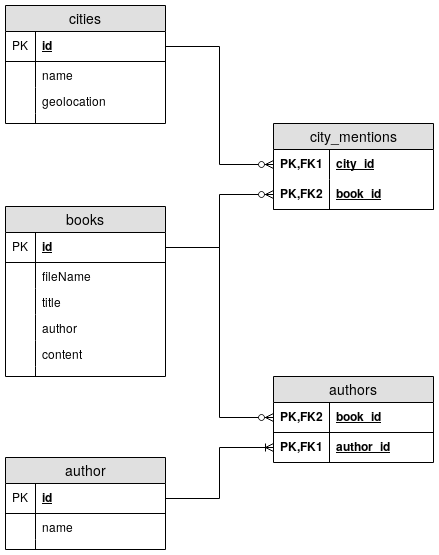

The diagram above was exported from draw.io. Its source (the exported page's mxGraphModel, read from the mxfile embedded in the PNG):
<mxGraphModel dx="1180" dy="710" grid="1" gridSize="10" guides="1" tooltips="1" connect="1" arrows="1" fold="1" page="1" pageScale="1" pageWidth="827" pageHeight="1169" math="0" shadow="0">
  <root>
    <mxCell id="0" />
    <mxCell id="1" parent="0" />
    <mxCell id="K7nDDSgyJ_qrYDvIsjP1-1" value="cities" style="swimlane;fontStyle=0;childLayout=stackLayout;horizontal=1;startSize=26;fillColor=#e0e0e0;horizontalStack=0;resizeParent=1;resizeParentMax=0;resizeLast=0;collapsible=1;marginBottom=0;swimlaneFillColor=#ffffff;align=center;fontSize=14;" vertex="1" parent="1">
      <mxGeometry x="40" y="40" width="160" height="118" as="geometry" />
    </mxCell>
    <mxCell id="K7nDDSgyJ_qrYDvIsjP1-2" value="id" style="shape=partialRectangle;top=0;left=0;right=0;bottom=1;align=left;verticalAlign=middle;fillColor=none;spacingLeft=34;spacingRight=4;overflow=hidden;rotatable=0;points=[[0,0.5],[1,0.5]];portConstraint=eastwest;dropTarget=0;fontStyle=5;fontSize=12;" vertex="1" parent="K7nDDSgyJ_qrYDvIsjP1-1">
      <mxGeometry y="26" width="160" height="30" as="geometry" />
    </mxCell>
    <mxCell id="K7nDDSgyJ_qrYDvIsjP1-3" value="PK" style="shape=partialRectangle;top=0;left=0;bottom=0;fillColor=none;align=left;verticalAlign=middle;spacingLeft=4;spacingRight=4;overflow=hidden;rotatable=0;points=[];portConstraint=eastwest;part=1;fontSize=12;" vertex="1" connectable="0" parent="K7nDDSgyJ_qrYDvIsjP1-2">
      <mxGeometry width="30" height="30" as="geometry" />
    </mxCell>
    <mxCell id="K7nDDSgyJ_qrYDvIsjP1-4" value="name" style="shape=partialRectangle;top=0;left=0;right=0;bottom=0;align=left;verticalAlign=top;fillColor=none;spacingLeft=34;spacingRight=4;overflow=hidden;rotatable=0;points=[[0,0.5],[1,0.5]];portConstraint=eastwest;dropTarget=0;fontSize=12;" vertex="1" parent="K7nDDSgyJ_qrYDvIsjP1-1">
      <mxGeometry y="56" width="160" height="26" as="geometry" />
    </mxCell>
    <mxCell id="K7nDDSgyJ_qrYDvIsjP1-5" value="" style="shape=partialRectangle;top=0;left=0;bottom=0;fillColor=none;align=left;verticalAlign=top;spacingLeft=4;spacingRight=4;overflow=hidden;rotatable=0;points=[];portConstraint=eastwest;part=1;fontSize=12;" vertex="1" connectable="0" parent="K7nDDSgyJ_qrYDvIsjP1-4">
      <mxGeometry width="30" height="26" as="geometry" />
    </mxCell>
    <mxCell id="K7nDDSgyJ_qrYDvIsjP1-6" value="geolocation" style="shape=partialRectangle;top=0;left=0;right=0;bottom=0;align=left;verticalAlign=top;fillColor=none;spacingLeft=34;spacingRight=4;overflow=hidden;rotatable=0;points=[[0,0.5],[1,0.5]];portConstraint=eastwest;dropTarget=0;fontSize=12;" vertex="1" parent="K7nDDSgyJ_qrYDvIsjP1-1">
      <mxGeometry y="82" width="160" height="26" as="geometry" />
    </mxCell>
    <mxCell id="K7nDDSgyJ_qrYDvIsjP1-7" value="" style="shape=partialRectangle;top=0;left=0;bottom=0;fillColor=none;align=left;verticalAlign=top;spacingLeft=4;spacingRight=4;overflow=hidden;rotatable=0;points=[];portConstraint=eastwest;part=1;fontSize=12;" vertex="1" connectable="0" parent="K7nDDSgyJ_qrYDvIsjP1-6">
      <mxGeometry width="30" height="26" as="geometry" />
    </mxCell>
    <mxCell id="K7nDDSgyJ_qrYDvIsjP1-10" value="" style="shape=partialRectangle;top=0;left=0;right=0;bottom=0;align=left;verticalAlign=top;fillColor=none;spacingLeft=34;spacingRight=4;overflow=hidden;rotatable=0;points=[[0,0.5],[1,0.5]];portConstraint=eastwest;dropTarget=0;fontSize=12;" vertex="1" parent="K7nDDSgyJ_qrYDvIsjP1-1">
      <mxGeometry y="108" width="160" height="10" as="geometry" />
    </mxCell>
    <mxCell id="K7nDDSgyJ_qrYDvIsjP1-11" value="" style="shape=partialRectangle;top=0;left=0;bottom=0;fillColor=none;align=left;verticalAlign=top;spacingLeft=4;spacingRight=4;overflow=hidden;rotatable=0;points=[];portConstraint=eastwest;part=1;fontSize=12;" vertex="1" connectable="0" parent="K7nDDSgyJ_qrYDvIsjP1-10">
      <mxGeometry width="30" height="10" as="geometry" />
    </mxCell>
    <mxCell id="K7nDDSgyJ_qrYDvIsjP1-12" value="author" style="swimlane;fontStyle=0;childLayout=stackLayout;horizontal=1;startSize=26;fillColor=#e0e0e0;horizontalStack=0;resizeParent=1;resizeParentMax=0;resizeLast=0;collapsible=1;marginBottom=0;swimlaneFillColor=#ffffff;align=center;fontSize=14;" vertex="1" parent="1">
      <mxGeometry x="40" y="492" width="160" height="92" as="geometry" />
    </mxCell>
    <mxCell id="K7nDDSgyJ_qrYDvIsjP1-13" value="id" style="shape=partialRectangle;top=0;left=0;right=0;bottom=1;align=left;verticalAlign=middle;fillColor=none;spacingLeft=34;spacingRight=4;overflow=hidden;rotatable=0;points=[[0,0.5],[1,0.5]];portConstraint=eastwest;dropTarget=0;fontStyle=5;fontSize=12;" vertex="1" parent="K7nDDSgyJ_qrYDvIsjP1-12">
      <mxGeometry y="26" width="160" height="30" as="geometry" />
    </mxCell>
    <mxCell id="K7nDDSgyJ_qrYDvIsjP1-14" value="PK" style="shape=partialRectangle;top=0;left=0;bottom=0;fillColor=none;align=left;verticalAlign=middle;spacingLeft=4;spacingRight=4;overflow=hidden;rotatable=0;points=[];portConstraint=eastwest;part=1;fontSize=12;" vertex="1" connectable="0" parent="K7nDDSgyJ_qrYDvIsjP1-13">
      <mxGeometry width="30" height="30" as="geometry" />
    </mxCell>
    <mxCell id="K7nDDSgyJ_qrYDvIsjP1-15" value="name" style="shape=partialRectangle;top=0;left=0;right=0;bottom=0;align=left;verticalAlign=top;fillColor=none;spacingLeft=34;spacingRight=4;overflow=hidden;rotatable=0;points=[[0,0.5],[1,0.5]];portConstraint=eastwest;dropTarget=0;fontSize=12;" vertex="1" parent="K7nDDSgyJ_qrYDvIsjP1-12">
      <mxGeometry y="56" width="160" height="26" as="geometry" />
    </mxCell>
    <mxCell id="K7nDDSgyJ_qrYDvIsjP1-16" value="" style="shape=partialRectangle;top=0;left=0;bottom=0;fillColor=none;align=left;verticalAlign=top;spacingLeft=4;spacingRight=4;overflow=hidden;rotatable=0;points=[];portConstraint=eastwest;part=1;fontSize=12;" vertex="1" connectable="0" parent="K7nDDSgyJ_qrYDvIsjP1-15">
      <mxGeometry width="30" height="26" as="geometry" />
    </mxCell>
    <mxCell id="K7nDDSgyJ_qrYDvIsjP1-21" value="" style="shape=partialRectangle;top=0;left=0;right=0;bottom=0;align=left;verticalAlign=top;fillColor=none;spacingLeft=34;spacingRight=4;overflow=hidden;rotatable=0;points=[[0,0.5],[1,0.5]];portConstraint=eastwest;dropTarget=0;fontSize=12;" vertex="1" parent="K7nDDSgyJ_qrYDvIsjP1-12">
      <mxGeometry y="82" width="160" height="10" as="geometry" />
    </mxCell>
    <mxCell id="K7nDDSgyJ_qrYDvIsjP1-22" value="" style="shape=partialRectangle;top=0;left=0;bottom=0;fillColor=none;align=left;verticalAlign=top;spacingLeft=4;spacingRight=4;overflow=hidden;rotatable=0;points=[];portConstraint=eastwest;part=1;fontSize=12;" vertex="1" connectable="0" parent="K7nDDSgyJ_qrYDvIsjP1-21">
      <mxGeometry width="30" height="10" as="geometry" />
    </mxCell>
    <mxCell id="K7nDDSgyJ_qrYDvIsjP1-23" value="books" style="swimlane;fontStyle=0;childLayout=stackLayout;horizontal=1;startSize=26;fillColor=#e0e0e0;horizontalStack=0;resizeParent=1;resizeParentMax=0;resizeLast=0;collapsible=1;marginBottom=0;swimlaneFillColor=#ffffff;align=center;fontSize=14;" vertex="1" parent="1">
      <mxGeometry x="40" y="241" width="160" height="170" as="geometry" />
    </mxCell>
    <mxCell id="K7nDDSgyJ_qrYDvIsjP1-24" value="id" style="shape=partialRectangle;top=0;left=0;right=0;bottom=1;align=left;verticalAlign=middle;fillColor=none;spacingLeft=34;spacingRight=4;overflow=hidden;rotatable=0;points=[[0,0.5],[1,0.5]];portConstraint=eastwest;dropTarget=0;fontStyle=5;fontSize=12;" vertex="1" parent="K7nDDSgyJ_qrYDvIsjP1-23">
      <mxGeometry y="26" width="160" height="30" as="geometry" />
    </mxCell>
    <mxCell id="K7nDDSgyJ_qrYDvIsjP1-25" value="PK" style="shape=partialRectangle;top=0;left=0;bottom=0;fillColor=none;align=left;verticalAlign=middle;spacingLeft=4;spacingRight=4;overflow=hidden;rotatable=0;points=[];portConstraint=eastwest;part=1;fontSize=12;" vertex="1" connectable="0" parent="K7nDDSgyJ_qrYDvIsjP1-24">
      <mxGeometry width="30" height="30" as="geometry" />
    </mxCell>
    <mxCell id="K7nDDSgyJ_qrYDvIsjP1-26" value="fileName" style="shape=partialRectangle;top=0;left=0;right=0;bottom=0;align=left;verticalAlign=top;fillColor=none;spacingLeft=34;spacingRight=4;overflow=hidden;rotatable=0;points=[[0,0.5],[1,0.5]];portConstraint=eastwest;dropTarget=0;fontSize=12;" vertex="1" parent="K7nDDSgyJ_qrYDvIsjP1-23">
      <mxGeometry y="56" width="160" height="26" as="geometry" />
    </mxCell>
    <mxCell id="K7nDDSgyJ_qrYDvIsjP1-27" value="" style="shape=partialRectangle;top=0;left=0;bottom=0;fillColor=none;align=left;verticalAlign=top;spacingLeft=4;spacingRight=4;overflow=hidden;rotatable=0;points=[];portConstraint=eastwest;part=1;fontSize=12;" vertex="1" connectable="0" parent="K7nDDSgyJ_qrYDvIsjP1-26">
      <mxGeometry width="30" height="26" as="geometry" />
    </mxCell>
    <mxCell id="K7nDDSgyJ_qrYDvIsjP1-28" value="title" style="shape=partialRectangle;top=0;left=0;right=0;bottom=0;align=left;verticalAlign=top;fillColor=none;spacingLeft=34;spacingRight=4;overflow=hidden;rotatable=0;points=[[0,0.5],[1,0.5]];portConstraint=eastwest;dropTarget=0;fontSize=12;" vertex="1" parent="K7nDDSgyJ_qrYDvIsjP1-23">
      <mxGeometry y="82" width="160" height="26" as="geometry" />
    </mxCell>
    <mxCell id="K7nDDSgyJ_qrYDvIsjP1-29" value="" style="shape=partialRectangle;top=0;left=0;bottom=0;fillColor=none;align=left;verticalAlign=top;spacingLeft=4;spacingRight=4;overflow=hidden;rotatable=0;points=[];portConstraint=eastwest;part=1;fontSize=12;" vertex="1" connectable="0" parent="K7nDDSgyJ_qrYDvIsjP1-28">
      <mxGeometry width="30" height="26" as="geometry" />
    </mxCell>
    <mxCell id="K7nDDSgyJ_qrYDvIsjP1-30" value="author" style="shape=partialRectangle;top=0;left=0;right=0;bottom=0;align=left;verticalAlign=top;fillColor=none;spacingLeft=34;spacingRight=4;overflow=hidden;rotatable=0;points=[[0,0.5],[1,0.5]];portConstraint=eastwest;dropTarget=0;fontSize=12;" vertex="1" parent="K7nDDSgyJ_qrYDvIsjP1-23">
      <mxGeometry y="108" width="160" height="26" as="geometry" />
    </mxCell>
    <mxCell id="K7nDDSgyJ_qrYDvIsjP1-31" value="" style="shape=partialRectangle;top=0;left=0;bottom=0;fillColor=none;align=left;verticalAlign=top;spacingLeft=4;spacingRight=4;overflow=hidden;rotatable=0;points=[];portConstraint=eastwest;part=1;fontSize=12;" vertex="1" connectable="0" parent="K7nDDSgyJ_qrYDvIsjP1-30">
      <mxGeometry width="30" height="26" as="geometry" />
    </mxCell>
    <mxCell id="K7nDDSgyJ_qrYDvIsjP1-34" value="content" style="shape=partialRectangle;top=0;left=0;right=0;bottom=0;align=left;verticalAlign=top;fillColor=none;spacingLeft=34;spacingRight=4;overflow=hidden;rotatable=0;points=[[0,0.5],[1,0.5]];portConstraint=eastwest;dropTarget=0;fontSize=12;" vertex="1" parent="K7nDDSgyJ_qrYDvIsjP1-23">
      <mxGeometry y="134" width="160" height="26" as="geometry" />
    </mxCell>
    <mxCell id="K7nDDSgyJ_qrYDvIsjP1-35" value="" style="shape=partialRectangle;top=0;left=0;bottom=0;fillColor=none;align=left;verticalAlign=top;spacingLeft=4;spacingRight=4;overflow=hidden;rotatable=0;points=[];portConstraint=eastwest;part=1;fontSize=12;" vertex="1" connectable="0" parent="K7nDDSgyJ_qrYDvIsjP1-34">
      <mxGeometry width="30" height="26" as="geometry" />
    </mxCell>
    <mxCell id="K7nDDSgyJ_qrYDvIsjP1-32" value="" style="shape=partialRectangle;top=0;left=0;right=0;bottom=0;align=left;verticalAlign=top;fillColor=none;spacingLeft=34;spacingRight=4;overflow=hidden;rotatable=0;points=[[0,0.5],[1,0.5]];portConstraint=eastwest;dropTarget=0;fontSize=12;" vertex="1" parent="K7nDDSgyJ_qrYDvIsjP1-23">
      <mxGeometry y="160" width="160" height="10" as="geometry" />
    </mxCell>
    <mxCell id="K7nDDSgyJ_qrYDvIsjP1-33" value="" style="shape=partialRectangle;top=0;left=0;bottom=0;fillColor=none;align=left;verticalAlign=top;spacingLeft=4;spacingRight=4;overflow=hidden;rotatable=0;points=[];portConstraint=eastwest;part=1;fontSize=12;" vertex="1" connectable="0" parent="K7nDDSgyJ_qrYDvIsjP1-32">
      <mxGeometry width="30" height="10" as="geometry" />
    </mxCell>
    <mxCell id="K7nDDSgyJ_qrYDvIsjP1-38" value="city_mentions" style="swimlane;fontStyle=0;childLayout=stackLayout;horizontal=1;startSize=26;fillColor=#e0e0e0;horizontalStack=0;resizeParent=1;resizeParentMax=0;resizeLast=0;collapsible=1;marginBottom=0;swimlaneFillColor=#ffffff;align=center;fontSize=14;" vertex="1" parent="1">
      <mxGeometry x="308" y="158" width="160" height="86" as="geometry" />
    </mxCell>
    <mxCell id="K7nDDSgyJ_qrYDvIsjP1-39" value="city_id" style="shape=partialRectangle;top=0;left=0;right=0;bottom=0;align=left;verticalAlign=middle;fillColor=none;spacingLeft=60;spacingRight=4;overflow=hidden;rotatable=0;points=[[0,0.5],[1,0.5]];portConstraint=eastwest;dropTarget=0;fontStyle=5;fontSize=12;" vertex="1" parent="K7nDDSgyJ_qrYDvIsjP1-38">
      <mxGeometry y="26" width="160" height="30" as="geometry" />
    </mxCell>
    <mxCell id="K7nDDSgyJ_qrYDvIsjP1-40" value="PK,FK1" style="shape=partialRectangle;fontStyle=1;top=0;left=0;bottom=0;fillColor=none;align=left;verticalAlign=middle;spacingLeft=4;spacingRight=4;overflow=hidden;rotatable=0;points=[];portConstraint=eastwest;part=1;fontSize=12;" vertex="1" connectable="0" parent="K7nDDSgyJ_qrYDvIsjP1-39">
      <mxGeometry width="56" height="30" as="geometry" />
    </mxCell>
    <mxCell id="K7nDDSgyJ_qrYDvIsjP1-41" value="book_id" style="shape=partialRectangle;top=0;left=0;right=0;bottom=1;align=left;verticalAlign=middle;fillColor=none;spacingLeft=60;spacingRight=4;overflow=hidden;rotatable=0;points=[[0,0.5],[1,0.5]];portConstraint=eastwest;dropTarget=0;fontStyle=5;fontSize=12;" vertex="1" parent="K7nDDSgyJ_qrYDvIsjP1-38">
      <mxGeometry y="56" width="160" height="30" as="geometry" />
    </mxCell>
    <mxCell id="K7nDDSgyJ_qrYDvIsjP1-42" value="PK,FK2" style="shape=partialRectangle;fontStyle=1;top=0;left=0;bottom=0;fillColor=none;align=left;verticalAlign=middle;spacingLeft=4;spacingRight=4;overflow=hidden;rotatable=0;points=[];portConstraint=eastwest;part=1;fontSize=12;" vertex="1" connectable="0" parent="K7nDDSgyJ_qrYDvIsjP1-41">
      <mxGeometry width="56" height="30" as="geometry" />
    </mxCell>
    <mxCell id="K7nDDSgyJ_qrYDvIsjP1-45" value="authors" style="swimlane;fontStyle=0;childLayout=stackLayout;horizontal=1;startSize=26;fillColor=#e0e0e0;horizontalStack=0;resizeParent=1;resizeParentMax=0;resizeLast=0;collapsible=1;marginBottom=0;swimlaneFillColor=#ffffff;align=center;fontSize=14;" vertex="1" parent="1">
      <mxGeometry x="308" y="411" width="160" height="86" as="geometry" />
    </mxCell>
    <mxCell id="K7nDDSgyJ_qrYDvIsjP1-48" value="book_id" style="shape=partialRectangle;top=0;left=0;right=0;bottom=1;align=left;verticalAlign=middle;fillColor=none;spacingLeft=60;spacingRight=4;overflow=hidden;rotatable=0;points=[[0,0.5],[1,0.5]];portConstraint=eastwest;dropTarget=0;fontStyle=5;fontSize=12;" vertex="1" parent="K7nDDSgyJ_qrYDvIsjP1-45">
      <mxGeometry y="26" width="160" height="30" as="geometry" />
    </mxCell>
    <mxCell id="K7nDDSgyJ_qrYDvIsjP1-49" value="PK,FK2" style="shape=partialRectangle;fontStyle=1;top=0;left=0;bottom=0;fillColor=none;align=left;verticalAlign=middle;spacingLeft=4;spacingRight=4;overflow=hidden;rotatable=0;points=[];portConstraint=eastwest;part=1;fontSize=12;" vertex="1" connectable="0" parent="K7nDDSgyJ_qrYDvIsjP1-48">
      <mxGeometry width="56" height="30" as="geometry" />
    </mxCell>
    <mxCell id="K7nDDSgyJ_qrYDvIsjP1-46" value="author_id" style="shape=partialRectangle;top=0;left=0;right=0;bottom=0;align=left;verticalAlign=middle;fillColor=none;spacingLeft=60;spacingRight=4;overflow=hidden;rotatable=0;points=[[0,0.5],[1,0.5]];portConstraint=eastwest;dropTarget=0;fontStyle=5;fontSize=12;" vertex="1" parent="K7nDDSgyJ_qrYDvIsjP1-45">
      <mxGeometry y="56" width="160" height="30" as="geometry" />
    </mxCell>
    <mxCell id="K7nDDSgyJ_qrYDvIsjP1-47" value="PK,FK1" style="shape=partialRectangle;fontStyle=1;top=0;left=0;bottom=0;fillColor=none;align=left;verticalAlign=middle;spacingLeft=4;spacingRight=4;overflow=hidden;rotatable=0;points=[];portConstraint=eastwest;part=1;fontSize=12;" vertex="1" connectable="0" parent="K7nDDSgyJ_qrYDvIsjP1-46">
      <mxGeometry width="56" height="30" as="geometry" />
    </mxCell>
    <mxCell id="K7nDDSgyJ_qrYDvIsjP1-53" style="edgeStyle=orthogonalEdgeStyle;rounded=0;orthogonalLoop=1;jettySize=auto;html=1;entryX=0;entryY=0.5;entryDx=0;entryDy=0;endArrow=ERzeroToMany;endFill=1;" edge="1" parent="1" source="K7nDDSgyJ_qrYDvIsjP1-2" target="K7nDDSgyJ_qrYDvIsjP1-39">
      <mxGeometry relative="1" as="geometry" />
    </mxCell>
    <mxCell id="K7nDDSgyJ_qrYDvIsjP1-54" style="edgeStyle=orthogonalEdgeStyle;rounded=0;orthogonalLoop=1;jettySize=auto;html=1;entryX=0;entryY=0.5;entryDx=0;entryDy=0;endArrow=ERzeroToMany;endFill=1;" edge="1" parent="1" source="K7nDDSgyJ_qrYDvIsjP1-24" target="K7nDDSgyJ_qrYDvIsjP1-41">
      <mxGeometry relative="1" as="geometry" />
    </mxCell>
    <mxCell id="K7nDDSgyJ_qrYDvIsjP1-56" style="edgeStyle=orthogonalEdgeStyle;rounded=0;orthogonalLoop=1;jettySize=auto;html=1;entryX=0;entryY=0.5;entryDx=0;entryDy=0;endArrow=ERoneToMany;endFill=0;" edge="1" parent="1" source="K7nDDSgyJ_qrYDvIsjP1-13" target="K7nDDSgyJ_qrYDvIsjP1-46">
      <mxGeometry relative="1" as="geometry" />
    </mxCell>
    <mxCell id="K7nDDSgyJ_qrYDvIsjP1-57" style="edgeStyle=orthogonalEdgeStyle;rounded=0;orthogonalLoop=1;jettySize=auto;html=1;entryX=0;entryY=0.5;entryDx=0;entryDy=0;endArrow=ERzeroToMany;endFill=1;" edge="1" parent="1" source="K7nDDSgyJ_qrYDvIsjP1-24" target="K7nDDSgyJ_qrYDvIsjP1-48">
      <mxGeometry relative="1" as="geometry" />
    </mxCell>
  </root>
</mxGraphModel>